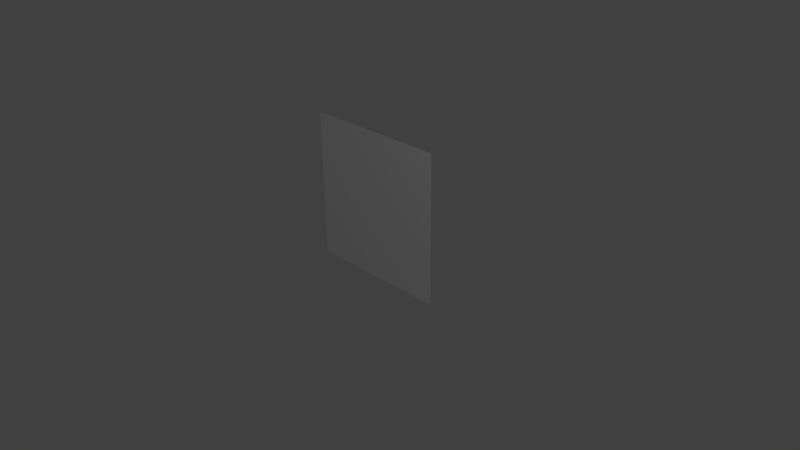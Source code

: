 # Source: hudSheet.blend  (saved by Blender 2.65.0; exported with 4.5.12 LTS)
import bpy
from mathutils import Matrix  # noqa: F401  (used for matrix-valued properties, if any)

bpy.ops.wm.read_factory_settings(use_empty=True)
scene = bpy.context.scene
scene.name = 'Scene'

# ---- collections
col_collection_1 = bpy.data.collections.new('Collection 1'); scene.collection.children.link(col_collection_1)

# ---- materials (node trees are filled in below, after node groups)
mat_material = bpy.data.materials.new('Material')
mat_material.alpha_threshold = 0.0
mat_material.use_transparent_shadow = False
mat_material.diffuse_color = (1.0, 1.0, 1.0, 1.0)
mat_material.roughness = 0.5
mat_material.line_color = (0.0, 0.0, 0.0, 1.0)

# ---- material node trees

# ---- world
world_world = bpy.data.worlds.new('World'); scene.world = world_world
world_world.color = (0.05088, 0.05088, 0.05088)
world_world.use_sun_shadow = False
world_world.sun_shadow_jitter_overblur = 0.0
world_world.cycles.sampling_method = 'MANUAL'
world_world.cycles.sample_map_resolution = 256

# ---- cameras
cam_camera = bpy.data.cameras.new('Camera')
cam_camera.clip_end = 100.0
cam_camera.lens = 35.0
cam_camera.sensor_width = 32.0
cam_camera.sensor_height = 18.0
cam_camera.ortho_scale = 7.314
cam_camera.dof.focus_distance = 0.0
cam_camera.dof.aperture_fstop = 128.0

# ---- lights
light_lamp_001 = bpy.data.lights.new('Lamp.001', 'POINT')
light_lamp_001.transmission_factor = 0.0
light_lamp_001.cutoff_distance = 30.0
light_lamp_001.energy = 100.0
light_lamp_001.shadow_buffer_clip_start = 1.001
light_lamp_001.shadow_soft_size = 0.1
light_lamp_001.shadow_maximum_resolution = 0.006
light_lamp_001.use_absolute_resolution = True
light_lamp_001.cycles.use_multiple_importance_sampling = False
light_lamp = bpy.data.lights.new('Lamp', 'POINT')
light_lamp.transmission_factor = 0.0
light_lamp.cutoff_distance = 30.0
light_lamp.energy = 100.0
light_lamp.shadow_buffer_clip_start = 1.001
light_lamp.shadow_soft_size = 0.1
light_lamp.shadow_maximum_resolution = 0.006
light_lamp.use_absolute_resolution = True
light_lamp.cycles.use_multiple_importance_sampling = False

# ---- meshes
me_plane = bpy.data.meshes.new('Plane')
me_plane.from_pydata([(1.0, -1.0, 0.0), (-1.0, -1.0, 0.0), (1.0, 1.0, 0.0), (-1.0, 1.0, 0.0)], [], [(1, 0, 2, 3)])
_uv = me_plane.uv_layers.new(name='UVMap')
_uv.uv.foreach_set('vector', [0.003058, 1.0, 0.0, 0.003058, 0.9969, 0.0, 1.0, 0.9969])
me_plane.materials.append(mat_material)
me_plane.use_remesh_preserve_volume = False
me_plane.use_remesh_preserve_attributes = False
me_plane.use_mirror_vertex_groups = False
me_plane.update()

# ---- objects
ob_lamp_001 = bpy.data.objects.new('Lamp.001', light_lamp_001)
ob_plane = bpy.data.objects.new('Plane', me_plane)
ob_lamp = bpy.data.objects.new('Lamp', light_lamp)
ob_camera = bpy.data.objects.new('Camera', cam_camera)

# ---- transforms, parenting, visibility, modifiers, constraints
ob_lamp_001.location = (4.723, -2.432, 6.004)
ob_lamp_001.rotation_euler = (0.6503, 0.05522, 1.866)
ob_lamp_001.lock_rotations_4d = False
ob_lamp_001.empty_display_type = 'ARROWS'
ob_lamp_001.color = (0.0, 0.0, 0.0, 0.0)
ob_lamp_001.lineart.crease_threshold = 0.0
ob_plane.location = (0.01997, 0.01323, 0.6743)
ob_plane.rotation_euler = (-1.571, 0.0, 0.0)
ob_plane.lineart.crease_threshold = 0.0
ob_lamp.location = (4.076, 1.005, 5.904)
ob_lamp.rotation_euler = (0.6503, 0.05522, 1.866)
ob_lamp.lock_rotations_4d = False
ob_lamp.empty_display_type = 'ARROWS'
ob_lamp.color = (0.0, 0.0, 0.0, 0.0)
ob_lamp.lineart.crease_threshold = 0.0
ob_camera.location = (7.481, -6.508, 5.344)
ob_camera.rotation_euler = (1.109, 0.01082, 0.8149)
ob_camera.lock_rotations_4d = False
ob_camera.empty_display_type = 'ARROWS'
ob_camera.color = (0.0, 0.0, 0.0, 0.0)
ob_camera.display_type = 'WIRE'
ob_camera.lineart.crease_threshold = 0.0

# ---- collection membership
col_collection_1.objects.link(ob_lamp_001)
col_collection_1.objects.link(ob_plane)
col_collection_1.objects.link(ob_lamp)
col_collection_1.objects.link(ob_camera)

# ---- scene / render settings (as saved in the file)
scene.camera = ob_camera
scene.frame_start = 1; scene.frame_end = 250; scene.frame_set(1)
scene.render.engine = 'BLENDER_EEVEE_NEXT'
scene.render.image_settings.color_mode = 'RGB'
scene.render.image_settings.compression = 90
scene.render.resolution_percentage = 50
scene.render.dither_intensity = 0.0
scene.render.bake_margin = 2
scene.render.bake_bias = 0.0
scene.cycles.use_denoising = False
scene.cycles.samples = 10
scene.cycles.sampling_pattern = 'TABULATED_SOBOL'
scene.cycles.light_sampling_threshold = 0.0
scene.cycles.use_adaptive_sampling = False
scene.cycles.use_light_tree = False
scene.cycles.blur_glossy = 0.0
scene.cycles.volume_bounces = 1
scene.cycles.pixel_filter_type = 'GAUSSIAN'
scene.cycles.sample_clamp_indirect = 0.0
scene.view_settings.view_transform = 'Standard'
bpy.context.view_layer.update()
